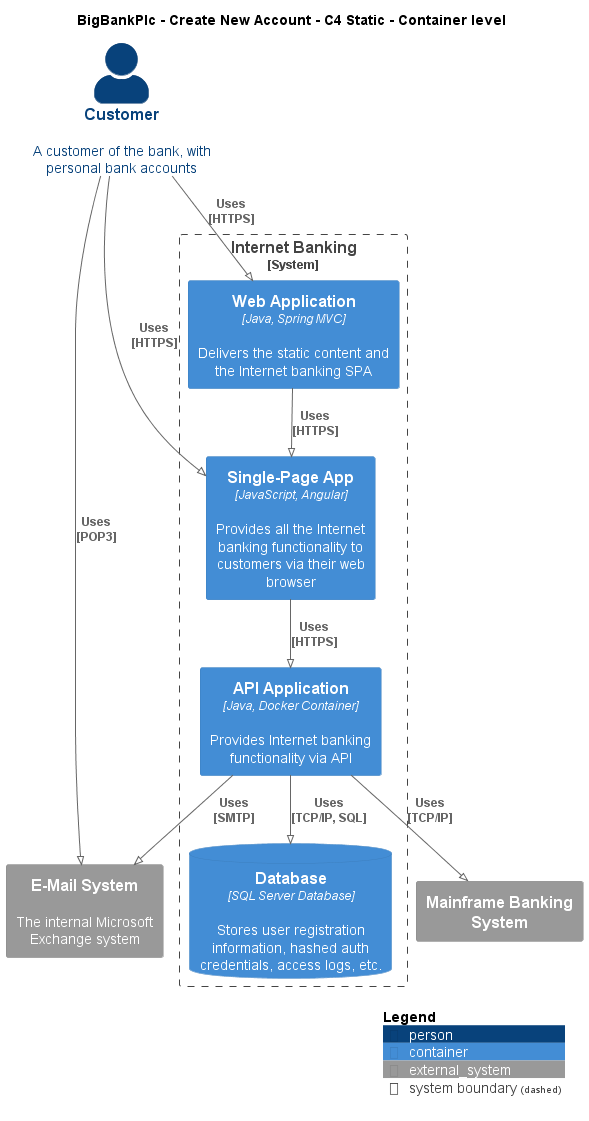

The diagram above was rendered by PlantUML. Its source (embedded in the PNG):
@startuml
!pragma layout smetana
!include ..\..\..\.c4s\C4_Container.puml

AddElementTag("c4interflow:lifecycle:new", $bgColor=green, $fontColor=#ffffff, $borderColor=green, $shadowing="False")
AddElementTag("c4interflow:lifecycle:changed", $bgColor=orange, $fontColor=#ffffff, $borderColor=orange, $shadowing="False")
AddElementTag("c4interflow:lifecycle:removed", $bgColor=red, $fontColor=#ffffff, $borderColor=red, $shadowing="False")

AddRelTag("c4interflow:lifecycle:new", $textColor=green, $lineColor=green)
AddRelTag("c4interflow:lifecycle:changed", $textColor=orange, $lineColor=orange)
AddRelTag("c4interflow:lifecycle:removed", $textColor=red, $lineColor=red)

SHOW_PERSON_PORTRAIT()
LAYOUT_TOP_DOWN()

skinparam linetype polyline

title BigBankPlc - Create New Account - C4 Static - Container level

Person(BigBankPlc.Actors.Customer, "Customer", "A customer of the bank, with personal bank accounts")

System_Boundary(BigBankPlc.SoftwareSystems.InternetBanking, "Internet Banking") {
    Container(BigBankPlc.SoftwareSystems.InternetBanking.Containers.WebApplication, "Web Application", "Java, Spring MVC", "Delivers the static content and the Internet banking SPA")
    Container(BigBankPlc.SoftwareSystems.InternetBanking.Containers.SinglePageApp, "Single-Page App", "JavaScript, Angular", "Provides all the Internet banking functionality to customers via their web browser")
    Container(BigBankPlc.SoftwareSystems.InternetBanking.Containers.APIApplication, "API Application", "Java, Docker Container", "Provides Internet banking functionality via API")
    ContainerDb(BigBankPlc.SoftwareSystems.InternetBanking.Containers.Database, "Database", "SQL Server Database", "Stores user registration information, hashed auth credentials, access logs, etc.")
}
System_Ext(BigBankPlc.SoftwareSystems.MainframeBankingSystem, "Mainframe Banking System", "")
System_Ext(BigBankPlc.SoftwareSystems.EMailSystem, "E-Mail System", "The internal Microsoft Exchange system")

Rel(BigBankPlc.Actors.Customer, BigBankPlc.SoftwareSystems.InternetBanking.Containers.WebApplication, "Uses\n[HTTPS]", $tags='protocol:https')
Rel(BigBankPlc.SoftwareSystems.InternetBanking.Containers.WebApplication, BigBankPlc.SoftwareSystems.InternetBanking.Containers.SinglePageApp, "Uses\n[HTTPS]", $tags='protocol:https')
Rel(BigBankPlc.Actors.Customer, BigBankPlc.SoftwareSystems.InternetBanking.Containers.SinglePageApp, "Uses\n[HTTPS]", $tags='protocol:https')
Rel(BigBankPlc.SoftwareSystems.InternetBanking.Containers.SinglePageApp, BigBankPlc.SoftwareSystems.InternetBanking.Containers.APIApplication, "Uses\n[HTTPS]", $tags='protocol:https')
Rel(BigBankPlc.SoftwareSystems.InternetBanking.Containers.APIApplication, BigBankPlc.SoftwareSystems.InternetBanking.Containers.Database, "Uses\n[TCP/IP, SQL]", $tags='protocol:tcp/ip, sql')
Rel(BigBankPlc.SoftwareSystems.InternetBanking.Containers.APIApplication, BigBankPlc.SoftwareSystems.MainframeBankingSystem, "Uses\n[TCP/IP]", $tags='protocol:tcp/ip')
Rel(BigBankPlc.SoftwareSystems.InternetBanking.Containers.APIApplication, BigBankPlc.SoftwareSystems.EMailSystem, "Uses\n[SMTP]", $tags='protocol:smtp')
Rel(BigBankPlc.Actors.Customer, BigBankPlc.SoftwareSystems.EMailSystem, "Uses\n[POP3]", $tags='protocol:pop3')


SHOW_LEGEND()
@enduml